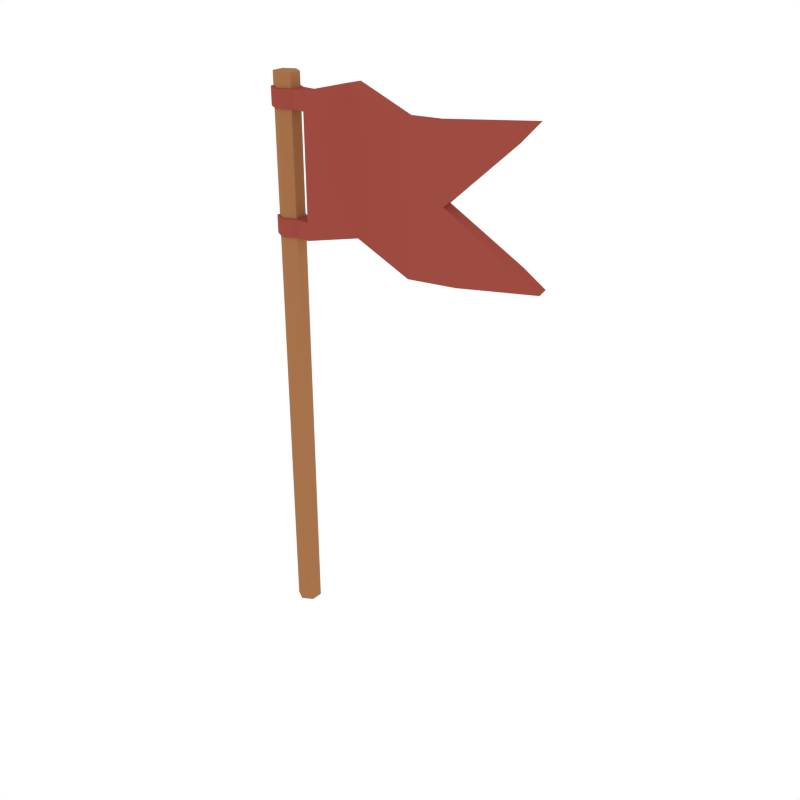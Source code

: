 # Source: Flag.blend  (saved by Blender 2.79.0; exported with 4.5.12 LTS)
import bpy
from mathutils import Matrix  # noqa: F401  (used for matrix-valued properties, if any)

bpy.ops.wm.read_factory_settings(use_empty=True)
scene = bpy.context.scene
scene.name = 'Scene'

# ---- collections
col_collection_1 = bpy.data.collections.new('Collection 1'); scene.collection.children.link(col_collection_1)

# ---- materials (node trees are filled in below, after node groups)
mat_brown = bpy.data.materials.new('Brown')
mat_brown.alpha_threshold = 0.0
mat_brown.diffuse_color = (0.3844, 0.1705, 0.07074, 1.0)
mat_brown.roughness = 0.5
mat_lightred = bpy.data.materials.new('LightRed')
mat_lightred.alpha_threshold = 0.0
mat_lightred.diffuse_color = (0.3424, 0.07005, 0.05246, 1.0)
mat_lightred.roughness = 0.5

# ---- material node trees

# ---- world
world_world = bpy.data.worlds.new('World'); scene.world = world_world
world_world.color = (1.0, 1.0, 1.0)
world_world.use_sun_shadow = False
world_world.sun_shadow_jitter_overblur = 0.0
world_world.cycles.sampling_method = 'NONE'
world_world.cycles.sample_map_resolution = 256

# ---- meshes
me_cylinder_013 = bpy.data.meshes.new('Cylinder.013')
me_cylinder_013.from_pydata([(0.0, 0.08914, -0.05786), (0.0, 0.08914, 4.007), (0.0772, 0.04457, -0.05786), (0.0772, 0.04457, 4.007), (0.0772, -0.04457, -0.05786), (0.0772, -0.04457, 4.007), (-7.793e-09, -0.08914, -0.05786), (-7.793e-09, -0.08914, 4.007), (-0.0772, -0.04457, -0.05786), (-0.0772, -0.04457, 4.007), (-0.0772, 0.04457, -0.05786), (-0.0772, 0.04457, 4.007), (0.0, 0.08914, 2.931), (0.0, 0.08914, 3.912), (0.0772, 0.04457, 3.912), (0.0772, 0.04457, 2.931), (0.0772, -0.04457, 3.912), (0.0772, -0.04457, 2.931), (-7.793e-09, -0.08914, 3.912), (-7.793e-09, -0.08914, 2.931), (-0.0772, -0.04457, 3.912), (-0.0772, -0.04457, 2.931), (-0.0772, 0.04457, 3.912), (-0.0772, 0.04457, 2.931), (0.0, 0.08914, 3.062), (0.0, 0.08914, 3.781), (0.0772, 0.04457, 3.781), (0.0772, 0.04457, 3.062), (0.0772, -0.04457, 3.781), (0.0772, -0.04457, 3.062), (-7.793e-09, -0.08914, 3.781), (-7.793e-09, -0.08914, 3.062), (-0.0772, -0.04457, 3.781), (-0.0772, -0.04457, 3.062), (-0.0772, 0.04457, 3.781), (-0.0772, 0.04457, 3.062), (0.0, 0.107, 3.784), (0.0, 0.107, 3.909), (-0.09263, 0.05348, 3.909), (-0.09263, -0.05348, 3.909), (-9.351e-09, -0.107, 3.909), (0.09263, -0.05348, 3.909), (0.09263, 0.05348, 3.909), (0.09263, 0.05348, 3.784), (0.09263, -0.05348, 3.784), (-9.351e-09, -0.107, 3.784), (-0.09263, -0.05348, 3.784), (-0.09263, 0.05348, 3.784), (0.09263, 0.05348, 3.059), (0.09263, 0.05348, 2.934), (0.09263, -0.05348, 3.059), (0.09263, -0.05348, 2.934), (-9.351e-09, -0.107, 3.059), (-9.351e-09, -0.107, 2.934), (-0.09263, -0.05348, 3.059), (-0.09263, -0.05348, 2.934), (-0.09263, 0.05348, 3.059), (-0.09263, 0.05348, 2.934), (0.0, 0.107, 2.934), (0.0, 0.107, 3.059), (0.1887, 0.05348, 3.909), (0.1887, -0.05348, 3.909), (0.1887, 0.05348, 3.784), (0.1887, -0.05348, 3.784), (0.1887, 0.05348, 3.059), (0.1887, 0.05348, 2.934), (0.1887, -0.05348, 3.059), (0.1887, -0.05348, 2.934), (1.859, 0.107, 3.945), (1.885, 0.003036, 3.945), (1.741, 0.07851, 3.809), (1.766, -0.02548, 3.809), (1.797, 0.09199, 3.087), (1.935, 0.1252, 2.973), (1.822, -0.01199, 3.087), (1.96, 0.02118, 2.973), (0.1887, 0.05348, 3.422), (0.1887, -0.05348, 3.422), (1.336, -0.01911, 3.413), (1.361, -0.1231, 3.413), (0.5852, 0.1253, 3.015), (1.105, -0.01369, 2.907), (1.098, -0.1204, 2.907), (0.5659, 0.02005, 3.015), (0.5748, 0.1272, 3.14), (1.095, -0.01302, 3.031), (0.4954, 0.03295, 3.862), (1.031, -0.1159, 3.754), (1.021, -0.1152, 3.878), (0.485, 0.03484, 3.986), (1.028, -0.008512, 3.878), (0.5043, 0.1401, 3.986), (0.5556, 0.02195, 3.14), (1.088, -0.1197, 3.031), (0.5147, 0.1382, 3.862), (1.038, -0.009176, 3.754), (0.5255, 0.02745, 3.501), (1.06, -0.1178, 3.392), (0.5447, 0.1327, 3.501), (1.067, -0.0111, 3.392), (1.427, -0.1073, 3.055), (1.449, -0.1018, 2.931), (1.3, -0.1377, 3.897), (1.316, -0.134, 3.772), (1.276, -0.03359, 3.897), (1.403, -0.002902, 2.929), (1.291, -0.02987, 3.772), (1.386, -0.007065, 3.053)], [], [(13, 1, 3, 14), (14, 3, 5, 16), (16, 5, 7, 18), (18, 7, 9, 20), (3, 1, 11, 9, 7, 5), (20, 9, 11, 22), (22, 11, 1, 13), (0, 2, 4, 6, 8, 10), (10, 23, 12, 0), (13, 14, 42, 37), (8, 21, 23, 10), (32, 30, 45, 46), (6, 19, 21, 8), (16, 18, 40, 41), (4, 17, 19, 6), (28, 26, 43, 44), (2, 15, 17, 4), (20, 22, 38, 39), (0, 12, 15, 2), (34, 32, 46, 47), (24, 27, 48, 59), (24, 25, 26, 27), (12, 23, 57, 58), (27, 26, 28, 29), (35, 24, 59, 56), (29, 28, 30, 31), (15, 12, 58, 49), (31, 30, 32, 33), (31, 33, 54, 52), (33, 32, 34, 35), (19, 17, 51, 53), (35, 34, 25, 24), (47, 38, 37, 36), (46, 39, 38, 47), (45, 40, 39, 46), (44, 41, 40, 45), (48, 50, 66, 64), (36, 37, 42, 43), (25, 34, 47, 36), (22, 13, 37, 38), (26, 25, 36, 43), (18, 20, 39, 40), (30, 28, 44, 45), (14, 16, 41, 42), (58, 59, 48, 49), (41, 44, 63, 61), (51, 50, 52, 53), (53, 52, 54, 55), (55, 54, 56, 57), (57, 56, 59, 58), (21, 19, 53, 55), (29, 31, 52, 50), (17, 15, 49, 51), (33, 35, 56, 54), (23, 21, 55, 57), (27, 29, 50, 48), (81, 85, 107, 105), (82, 81, 105, 101), (49, 48, 64, 65), (44, 43, 62, 63), (51, 49, 65, 67), (43, 42, 60, 62), (42, 41, 61, 60), (50, 51, 67, 66), (70, 68, 69, 71), (73, 72, 74, 75), (88, 87, 103, 102), (90, 88, 102, 104), (70, 71, 79, 78), (93, 82, 101, 100), (93, 100, 79, 97), (95, 90, 104, 106), (84, 64, 76, 98), (95, 106, 78, 99), (64, 66, 77, 76), (86, 63, 77, 96), (63, 62, 76, 77), (74, 72, 78, 79), (71, 103, 79), (87, 86, 96, 97), (62, 94, 98, 76), (94, 95, 99, 98), (72, 107, 78), (85, 84, 98, 99), (62, 60, 91, 94), (94, 91, 90, 95), (66, 92, 96, 77), (92, 93, 97, 96), (66, 67, 83, 92), (92, 83, 82, 93), (60, 61, 89, 91), (91, 89, 88, 90), (61, 63, 86, 89), (89, 86, 87, 88), (67, 65, 80, 83), (83, 80, 81, 82), (65, 64, 84, 80), (80, 84, 85, 81), (100, 101, 75, 74), (79, 100, 74), (102, 103, 71, 69), (79, 103, 87, 97), (104, 102, 69, 68), (101, 105, 73, 75), (105, 107, 72, 73), (78, 106, 70), (106, 104, 68, 70), (78, 107, 85, 99)])
me_cylinder_013.polygons.foreach_set('material_index', [0, 0, 0, 0, 0, 0, 0, 0, 0, 1, 0, 1, 0, 1, 0, 1, 0, 1, 0, 1, 1, 0, 1, 0, 1, 0, 1, 0, 1, 0, 1, 0, 1, 1, 1, 1, 1, 1, 1, 1, 1, 1, 1, 1, 1, 1, 1, 1, 1, 1, 1, 1, 1, 1, 1, 1, 1, 1, 1, 1, 1, 1, 1, 1, 1, 1, 1, 1, 1, 1, 1, 1, 1, 1, 1, 1, 1, 1, 1, 1, 1, 1, 1, 1, 1, 1, 1, 1, 1, 1, 1, 1, 1, 1, 1, 1, 1, 1, 1, 1, 1, 1, 1, 1, 1, 1, 1, 1])
me_cylinder_013.materials.append(mat_brown)
me_cylinder_013.materials.append(mat_lightred)
me_cylinder_013.use_remesh_preserve_volume = False
me_cylinder_013.use_remesh_preserve_attributes = False
me_cylinder_013.use_mirror_vertex_groups = False
me_cylinder_013.update()

# ---- objects
ob_flag = bpy.data.objects.new('Flag', me_cylinder_013)

# ---- transforms, parenting, visibility, modifiers, constraints
ob_flag.location = (0.0, 0.0, 0.0)
ob_flag.lineart.crease_threshold = 0.0

# ---- collection membership
col_collection_1.objects.link(ob_flag)

# ---- scene / render settings (as saved in the file)
scene.frame_start = 1; scene.frame_end = 250; scene.frame_set(0)
scene.render.engine = 'CYCLES'
scene.render.resolution_x = 1000
scene.render.resolution_y = 1000
scene.render.dither_intensity = 0.0
scene.cycles.samples = 200
scene.cycles.sampling_pattern = 'TABULATED_SOBOL'
scene.cycles.light_sampling_threshold = 0.0
scene.cycles.use_adaptive_sampling = False
scene.cycles.use_light_tree = False
scene.cycles.caustics_reflective = False
scene.cycles.caustics_refractive = False
scene.cycles.blur_glossy = 0.0
scene.cycles.max_bounces = 2
scene.cycles.pixel_filter_type = 'GAUSSIAN'
scene.cycles.sample_clamp_indirect = 0.0
scene.view_settings.view_transform = 'Standard'
bpy.context.view_layer.update()

# ---- added for rendering (the .blend has no active camera): camera
cam_auto = bpy.data.cameras.new('AutoCamera')
cam_auto.lens = 50.0
cam_auto.sensor_width = 36.0
cam_auto.clip_end = 1000.0
ob_auto_camera = bpy.data.objects.new('AutoCamera', cam_auto)
scene.collection.objects.link(ob_auto_camera)
ob_auto_camera.location = (5.15453, -5.06396, 5.35132)
ob_auto_camera.rotation_euler = (1.09748, -7.21219e-08, 0.694738)
scene.camera = ob_auto_camera
bpy.context.view_layer.update()
